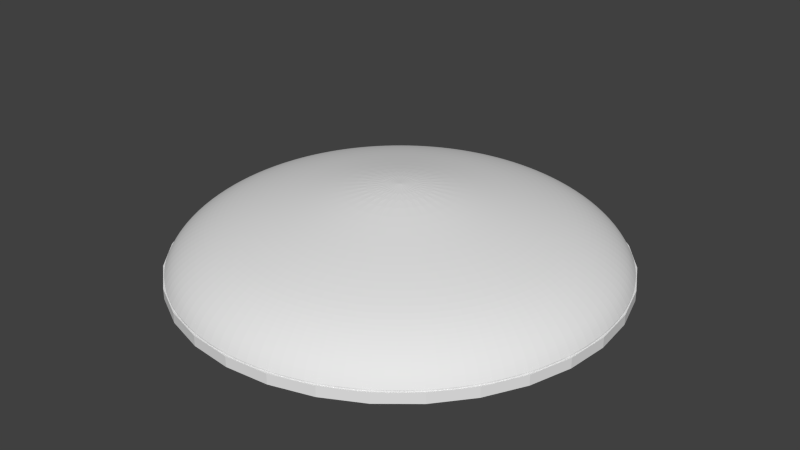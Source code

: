 # Source: dome.blend  (saved by Blender 2.73.0; exported with 4.5.12 LTS)
import bpy
from mathutils import Matrix  # noqa: F401  (used for matrix-valued properties, if any)

bpy.ops.wm.read_factory_settings(use_empty=True)
scene = bpy.context.scene
scene.name = 'Scene'

# ---- collections
col_collection_1 = bpy.data.collections.new('Collection 1'); scene.collection.children.link(col_collection_1)

# ---- world
world_world = bpy.data.worlds.new('World'); scene.world = world_world
world_world.color = (0.05088, 0.05088, 0.05088)
world_world.use_sun_shadow = False
world_world.sun_shadow_jitter_overblur = 0.0
world_world.cycles.sampling_method = 'MANUAL'
world_world.cycles.sample_map_resolution = 256

# ---- meshes
me_circle = bpy.data.meshes.new('Circle')
me_circle.from_pydata([(0.0, 1.0, 0.0), (-0.1951, 0.9808, 0.0), (-0.3827, 0.9239, 0.0), (-0.5556, 0.8315, 0.0), (-0.7071, 0.7071, 0.0), (-0.8315, 0.5556, 0.0), (-0.9239, 0.3827, 0.0), (-0.9808, 0.1951, 0.0), (-1.0, 7.55e-08, 0.0), (-0.9808, -0.1951, 0.0), (-0.9239, -0.3827, 0.0), (-0.8315, -0.5556, 0.0), (-0.7071, -0.7071, 0.0), (-0.5556, -0.8315, 0.0), (-0.3827, -0.9239, 0.0), (-0.1951, -0.9808, 0.0), (3.258e-07, -1.0, 0.0), (0.1951, -0.9808, 0.0), (0.3827, -0.9239, 0.0), (0.5556, -0.8315, 0.0), (0.7071, -0.7071, 0.0), (0.8315, -0.5556, 0.0), (0.9239, -0.3827, 0.0), (0.9808, -0.1951, 0.0), (1.0, 9.656e-07, 0.0), (0.9808, 0.1951, 0.0), (0.9239, 0.3827, 0.0), (0.8315, 0.5556, 0.0), (0.7071, 0.7071, 0.0), (0.5556, 0.8315, 0.0), (0.3827, 0.9239, 0.0), (0.1951, 0.9808, 0.0), (0.0, 1.0, -0.04694), (-0.1951, 0.9808, -0.04694), (-0.3827, 0.9239, -0.04694), (-0.5556, 0.8315, -0.04694), (-0.7071, 0.7071, -0.04694), (-0.8315, 0.5556, -0.04694), (-0.9239, 0.3827, -0.04694), (-0.9808, 0.1951, -0.04694), (-1.0, 7.55e-08, -0.04694), (-0.9808, -0.1951, -0.04694), (-0.9239, -0.3827, -0.04694), (-0.8315, -0.5556, -0.04694), (-0.7071, -0.7071, -0.04694), (-0.5556, -0.8315, -0.04694), (-0.3827, -0.9239, -0.04694), (-0.1951, -0.9808, -0.04694), (3.258e-07, -1.0, -0.04694), (0.1951, -0.9808, -0.04694), (0.3827, -0.9239, -0.04694), (0.5556, -0.8315, -0.04694), (0.7071, -0.7071, -0.04694), (0.8315, -0.5556, -0.04694), (0.9239, -0.3827, -0.04694), (0.9808, -0.1951, -0.04694), (1.0, 9.656e-07, -0.04694), (0.9808, 0.1951, -0.04694), (0.9239, 0.3827, -0.04694), (0.8315, 0.5556, -0.04694), (0.7071, 0.7071, -0.04694), (0.5556, 0.8315, -0.04694), (0.3827, 0.9239, -0.04694), (0.1951, 0.9808, -0.04694)], [], [(1, 0, 31, 30, 29, 28, 27, 26, 25, 24, 23, 22, 21, 20, 19, 18, 17, 16, 15, 14, 13, 12, 11, 10, 9, 8, 7, 6, 5, 4, 3, 2), (33, 34, 35, 36, 37, 38, 39, 40, 41, 42, 43, 44, 45, 46, 47, 48, 49, 50, 51, 52, 53, 54, 55, 56, 57, 58, 59, 60, 61, 62, 63, 32), (29, 30, 62, 61), (18, 19, 51, 50), (7, 8, 40, 39), (27, 28, 60, 59), (16, 17, 49, 48), (5, 6, 38, 37), (25, 26, 58, 57), (3, 4, 36, 35), (14, 15, 47, 46), (23, 24, 56, 55), (1, 2, 34, 33), (12, 13, 45, 44), (21, 22, 54, 53), (10, 11, 43, 42), (30, 31, 63, 62), (19, 20, 52, 51), (8, 9, 41, 40), (28, 29, 61, 60), (17, 18, 50, 49), (6, 7, 39, 38), (26, 27, 59, 58), (4, 5, 37, 36), (15, 16, 48, 47), (24, 25, 57, 56), (2, 3, 35, 34), (13, 14, 46, 45), (22, 23, 55, 54), (0, 1, 33, 32), (11, 12, 44, 43), (31, 0, 32, 63), (20, 21, 53, 52), (9, 10, 42, 41)])
_uv = me_circle.uv_layers.new(name='UVMap')
_uv.uv.foreach_set('vector', [0.5, 1.0, 0.4025, 0.9904, 0.3087, 0.9619, 0.2222, 0.9157, 0.1464, 0.8536, 0.08427, 0.7778, 0.03806, 0.6913, 0.009607, 0.5975, 0.0, 0.5, 0.009607, 0.4025, 0.03806, 0.3087, 0.08426, 0.2222, 0.1464, 0.1464, 0.2222, 0.08427, 0.3087, 0.03806, 0.4025, 0.009607, 0.5, 0.0, 0.5975, 0.009607, 0.6913, 0.03806, 0.7778, 0.08427, 0.8536, 0.1464, 0.9157, 0.2222, 0.9619, 0.3087, 0.9904, 0.4025, 1.0, 0.5, 0.9904, 0.5975, 0.9619, 0.6913, 0.9157, 0.7778, 0.8536, 0.8536, 0.7778, 0.9157, 0.6913, 0.9619, 0.5975, 0.9904, 0.5, 1.0, 0.5975, 0.9904, 0.6913, 0.9619, 0.7778, 0.9157, 0.8536, 0.8536, 0.9157, 0.7778, 0.9619, 0.6913, 0.9904, 0.5975, 1.0, 0.5, 0.9904, 0.4025, 0.9619, 0.3087, 0.9157, 0.2222, 0.8536, 0.1464, 0.7778, 0.08427, 0.6913, 0.03806, 0.5975, 0.009607, 0.5, 0.0, 0.4025, 0.009607, 0.3087, 0.03806, 0.2222, 0.08427, 0.1464, 0.1464, 0.08426, 0.2222, 0.03806, 0.3087, 0.009607, 0.4025, 0.0, 0.5, 0.009607, 0.5975, 0.03806, 0.6913, 0.08427, 0.7778, 0.1464, 0.8536, 0.2222, 0.9157, 0.3087, 0.9619, 0.4025, 0.9904, 0.1464, 0.8536, 0.2222, 0.9157, 0.2222, 0.9157, 0.1464, 0.8536, 0.4025, 0.009607, 0.3087, 0.03806, 0.3087, 0.03806, 0.4025, 0.009607, 0.9619, 0.6913, 0.9904, 0.5975, 0.9904, 0.5975, 0.9619, 0.6913, 0.03806, 0.6913, 0.08427, 0.7778, 0.08427, 0.7778, 0.03806, 0.6913, 0.5975, 0.009607, 0.5, 0.0, 0.5, 0.0, 0.5975, 0.009607, 0.8536, 0.8536, 0.9157, 0.7778, 0.9157, 0.7778, 0.8536, 0.8536, 0.0, 0.5, 0.009607, 0.5975, 0.009607, 0.5975, 0.0, 0.5, 0.6913, 0.9619, 0.7778, 0.9157, 0.7778, 0.9157, 0.6913, 0.9619, 0.7778, 0.08427, 0.6913, 0.03806, 0.6913, 0.03806, 0.7778, 0.08427, 0.03806, 0.3087, 0.009607, 0.4025, 0.009607, 0.4025, 0.03806, 0.3087, 0.5, 1.0, 0.5975, 0.9904, 0.5975, 0.9904, 0.5, 1.0, 0.9157, 0.2222, 0.8536, 0.1464, 0.8536, 0.1464, 0.9157, 0.2222, 0.1464, 0.1464, 0.08426, 0.2222, 0.08426, 0.2222, 0.1464, 0.1464, 0.9904, 0.4025, 0.9619, 0.3087, 0.9619, 0.3087, 0.9904, 0.4025, 0.2222, 0.9157, 0.3087, 0.9619, 0.3087, 0.9619, 0.2222, 0.9157, 0.3087, 0.03806, 0.2222, 0.08427, 0.2222, 0.08427, 0.3087, 0.03806, 0.9904, 0.5975, 1.0, 0.5, 1.0, 0.5, 0.9904, 0.5975, 0.08427, 0.7778, 0.1464, 0.8536, 0.1464, 0.8536, 0.08427, 0.7778, 0.5, 0.0, 0.4025, 0.009607, 0.4025, 0.009607, 0.5, 0.0, 0.9157, 0.7778, 0.9619, 0.6913, 0.9619, 0.6913, 0.9157, 0.7778, 0.009607, 0.5975, 0.03806, 0.6913, 0.03806, 0.6913, 0.009607, 0.5975, 0.7778, 0.9157, 0.8536, 0.8536, 0.8536, 0.8536, 0.7778, 0.9157, 0.6913, 0.03806, 0.5975, 0.009607, 0.5975, 0.009607, 0.6913, 0.03806, 0.009607, 0.4025, 0.0, 0.5, 0.0, 0.5, 0.009607, 0.4025, 0.5975, 0.9904, 0.6913, 0.9619, 0.6913, 0.9619, 0.5975, 0.9904, 0.8536, 0.1464, 0.7778, 0.08427, 0.7778, 0.08427, 0.8536, 0.1464, 0.08426, 0.2222, 0.03806, 0.3087, 0.03806, 0.3087, 0.08426, 0.2222, 0.4025, 0.9904, 0.5, 1.0, 0.5, 1.0, 0.4025, 0.9904, 0.9619, 0.3087, 0.9157, 0.2222, 0.9157, 0.2222, 0.9619, 0.3087, 0.3087, 0.9619, 0.4025, 0.9904, 0.4025, 0.9904, 0.3087, 0.9619, 0.2222, 0.08427, 0.1464, 0.1464, 0.1464, 0.1464, 0.2222, 0.08427, 1.0, 0.5, 0.9904, 0.4025, 0.9904, 0.4025, 1.0, 0.5])
me_circle.use_remesh_preserve_volume = False
me_circle.use_remesh_preserve_attributes = False
me_circle.use_mirror_vertex_groups = False
me_circle.update()
me_circle_001 = bpy.data.meshes.new('Circle.001')
me_circle_001.from_pydata([(0.0, 1.0, 0.0), (-0.1951, 0.9808, 0.0), (-0.3827, 0.9239, 0.0), (-0.5556, 0.8315, 0.0), (-0.7071, 0.7071, 0.0), (-0.8315, 0.5556, 0.0), (-0.9239, 0.3827, 0.0), (-0.9808, 0.1951, 0.0), (-1.0, 7.55e-08, 0.0), (-0.9808, -0.1951, 0.0), (-0.9239, -0.3827, 0.0), (-0.8315, -0.5556, 0.0), (-0.7071, -0.7071, 0.0), (-0.5556, -0.8315, 0.0), (-0.3827, -0.9239, 0.0), (-0.1951, -0.9808, 0.0), (3.258e-07, -1.0, 0.0), (0.1951, -0.9808, 0.0), (0.3827, -0.9239, 0.0), (0.5556, -0.8315, 0.0), (0.7071, -0.7071, 0.0), (0.8315, -0.5556, 0.0), (0.9239, -0.3827, 0.0), (0.9808, -0.1951, 0.0), (1.0, 9.656e-07, 0.0), (0.9808, 0.1951, 0.0), (0.9239, 0.3827, 0.0), (0.8315, 0.5556, 0.0), (0.7071, 0.7071, 0.0), (0.5556, 0.8315, 0.0), (0.3827, 0.9239, 0.0), (0.1951, 0.9808, 0.0), (-1.482e-09, 0.9875, 0.02733), (-0.1927, 0.9685, 0.02733), (-0.3779, 0.9124, 0.02733), (-0.5486, 0.8211, 0.02733), (-0.6983, 0.6983, 0.02733), (-0.8211, 0.5486, 0.02733), (-0.9124, 0.3779, 0.02733), (-0.9685, 0.1927, 0.02733), (-0.9875, 7.811e-08, 0.02733), (-0.9685, -0.1927, 0.02733), (-0.9124, -0.3779, 0.02733), (-0.8211, -0.5486, 0.02733), (-0.6983, -0.6983, 0.02733), (-0.5486, -0.8211, 0.02733), (-0.3779, -0.9124, 0.02733), (-0.1927, -0.9685, 0.02733), (3.203e-07, -0.9875, 0.02733), (0.1927, -0.9685, 0.02733), (0.3779, -0.9124, 0.02733), (0.5486, -0.8211, 0.02733), (0.6983, -0.6983, 0.02733), (0.8211, -0.5486, 0.02733), (0.9124, -0.3779, 0.02733), (0.9685, -0.1927, 0.02733), (0.9875, 9.571e-07, 0.02733), (0.9685, 0.1927, 0.02733), (0.9124, 0.3779, 0.02733), (0.8211, 0.5486, 0.02733), (0.6983, 0.6983, 0.02733), (0.5486, 0.8211, 0.02733), (0.3779, 0.9124, 0.02733), (0.1927, 0.9685, 0.02733), (-2.316e-09, 0.9689, 0.06198), (-0.189, 0.9503, 0.06198), (-0.3708, 0.8952, 0.06198), (-0.5383, 0.8056, 0.06198), (-0.6851, 0.6851, 0.06198), (-0.8056, 0.5383, 0.06198), (-0.8952, 0.3708, 0.06198), (-0.9503, 0.189, 0.06198), (-0.9689, 8.243e-08, 0.06198), (-0.9503, -0.189, 0.06198), (-0.8952, -0.3708, 0.06198), (-0.8056, -0.5383, 0.06198), (-0.6851, -0.6851, 0.06198), (-0.5383, -0.8056, 0.06198), (-0.3708, -0.8952, 0.06198), (-0.189, -0.9503, 0.06198), (3.134e-07, -0.9689, 0.06198), (0.189, -0.9503, 0.06198), (0.3708, -0.8952, 0.06198), (0.5383, -0.8056, 0.06198), (0.6851, -0.6851, 0.06198), (0.8056, -0.5383, 0.06198), (0.8952, -0.3708, 0.06198), (0.9503, -0.189, 0.06198), (0.9689, 9.449e-07, 0.06198), (0.9503, 0.189, 0.06198), (0.8952, 0.3708, 0.06198), (0.8056, 0.5383, 0.06198), (0.6851, 0.6851, 0.06198), (0.5383, 0.8056, 0.06198), (0.3708, 0.8952, 0.06198), (0.189, 0.9503, 0.06198), (-5.684e-09, 0.9408, 0.096), (-0.1835, 0.9227, 0.096), (-0.36, 0.8692, 0.096), (-0.5227, 0.7822, 0.096), (-0.6652, 0.6652, 0.096), (-0.7822, 0.5227, 0.096), (-0.8692, 0.36, 0.096), (-0.9227, 0.1835, 0.096), (-0.9408, 8.913e-08, 0.096), (-0.9227, -0.1835, 0.096), (-0.8692, -0.36, 0.096), (-0.7822, -0.5227, 0.096), (-0.6652, -0.6652, 0.096), (-0.5227, -0.7822, 0.096), (-0.36, -0.8692, 0.096), (-0.1835, -0.9227, 0.096), (3.009e-07, -0.9408, 0.096), (0.1835, -0.9227, 0.096), (0.36, -0.8692, 0.096), (0.5227, -0.7822, 0.096), (0.6652, -0.6652, 0.096), (0.7822, -0.5227, 0.096), (0.8692, -0.36, 0.096), (0.9227, -0.1835, 0.096), (0.9408, 9.265e-07, 0.096), (0.9227, 0.1835, 0.096), (0.8692, 0.36, 0.096), (0.7822, 0.5227, 0.096), (0.6652, 0.6652, 0.096), (0.5227, 0.7822, 0.096), (0.36, 0.8692, 0.096), (0.1835, 0.9227, 0.096), (-8.164e-09, 0.8996, 0.1314), (-0.1755, 0.8823, 0.1314), (-0.3443, 0.8311, 0.1314), (-0.4998, 0.748, 0.1314), (-0.6361, 0.6361, 0.1314), (-0.748, 0.4998, 0.1314), (-0.8311, 0.3443, 0.1314), (-0.8823, 0.1755, 0.1314), (-0.8996, 9.884e-08, 0.1314), (-0.8823, -0.1755, 0.1314), (-0.8311, -0.3443, 0.1314), (-0.748, -0.4998, 0.1314), (-0.6361, -0.6361, 0.1314), (-0.4998, -0.748, 0.1314), (-0.3443, -0.8311, 0.1314), (-0.1755, -0.8823, 0.1314), (2.85e-07, -0.8996, 0.1314), (0.1755, -0.8823, 0.1314), (0.3443, -0.8311, 0.1314), (0.4998, -0.748, 0.1314), (0.6361, -0.6361, 0.1314), (0.748, -0.4998, 0.1314), (0.8311, -0.3443, 0.1314), (0.8823, -0.1755, 0.1314), (0.8996, 8.996e-07, 0.1314), (0.8823, 0.1755, 0.1314), (0.8311, 0.3443, 0.1314), (0.748, 0.4998, 0.1314), (0.6361, 0.6361, 0.1314), (0.4998, 0.748, 0.1314), (0.3443, 0.8311, 0.1314), (0.1755, 0.8823, 0.1314), (-1.23e-08, 0.839, 0.1711), (-0.1637, 0.8228, 0.1711), (-0.3211, 0.7751, 0.1711), (-0.4661, 0.6976, 0.1711), (-0.5932, 0.5932, 0.1711), (-0.6976, 0.4661, 0.1711), (-0.7751, 0.3211, 0.1711), (-0.8228, 0.1637, 0.1711), (-0.839, 1.125e-07, 0.1711), (-0.8228, -0.1637, 0.1711), (-0.7751, -0.3211, 0.1711), (-0.6976, -0.4661, 0.1711), (-0.5932, -0.5932, 0.1711), (-0.4661, -0.6976, 0.1711), (-0.3211, -0.7751, 0.1711), (-0.1637, -0.8228, 0.1711), (2.611e-07, -0.839, 0.1711), (0.1637, -0.8228, 0.1711), (0.3211, -0.7751, 0.1711), (0.4661, -0.6976, 0.1711), (0.5932, -0.5932, 0.1711), (0.6976, -0.4661, 0.1711), (0.7751, -0.3211, 0.1711), (0.8228, -0.1637, 0.1711), (0.839, 8.593e-07, 0.1711), (0.8228, 0.1637, 0.1711), (0.7751, 0.3211, 0.1711), (0.6976, 0.4661, 0.1711), (0.5932, 0.5932, 0.1711), (0.4661, 0.6976, 0.1711), (0.3211, 0.7751, 0.1711), (0.1637, 0.8228, 0.1711), (-2.065e-08, 0.7465, 0.2136), (-0.1456, 0.7322, 0.2136), (-0.2857, 0.6897, 0.2136), (-0.4147, 0.6207, 0.2136), (-0.5279, 0.5279, 0.2136), (-0.6207, 0.4147, 0.2136), (-0.6897, 0.2857, 0.2136), (-0.7322, 0.1456, 0.2136), (-0.7465, 1.332e-07, 0.2136), (-0.7322, -0.1456, 0.2136), (-0.6897, -0.2857, 0.2136), (-0.6207, -0.4147, 0.2136), (-0.5279, -0.5279, 0.2136), (-0.4147, -0.6207, 0.2136), (-0.2857, -0.6897, 0.2136), (-0.1456, -0.7322, 0.2136), (2.226e-07, -0.7465, 0.2136), (0.1456, -0.7322, 0.2136), (0.2857, -0.6897, 0.2136), (0.4147, -0.6207, 0.2136), (0.5279, -0.5279, 0.2136), (0.6207, -0.4147, 0.2136), (0.6897, -0.2857, 0.2136), (0.7322, -0.1456, 0.2136), (0.7465, 7.976e-07, 0.2136), (0.7322, 0.1456, 0.2136), (0.6897, 0.2857, 0.2136), (0.6207, 0.4147, 0.2136), (0.5279, 0.5279, 0.2136), (0.4147, 0.6207, 0.2136), (0.2857, 0.6897, 0.2136), (0.1456, 0.7322, 0.2136), (-3.302e-08, 0.585, 0.2618), (-0.1141, 0.5738, 0.2618), (-0.2239, 0.5405, 0.2618), (-0.325, 0.4864, 0.2618), (-0.4137, 0.4137, 0.2618), (-0.4864, 0.325, 0.2618), (-0.5405, 0.2239, 0.2618), (-0.5738, 0.1141, 0.2618), (-0.585, 1.696e-07, 0.2618), (-0.5738, -0.1141, 0.2618), (-0.5405, -0.2239, 0.2618), (-0.4864, -0.325, 0.2618), (-0.4137, -0.4137, 0.2618), (-0.325, -0.4864, 0.2618), (-0.2239, -0.5405, 0.2618), (-0.1141, -0.5738, 0.2618), (1.576e-07, -0.585, 0.2618), (0.1141, -0.5738, 0.2618), (0.2239, -0.5405, 0.2618), (0.325, -0.4864, 0.2618), (0.4137, -0.4137, 0.2618), (0.4864, -0.325, 0.2618), (0.5405, -0.2239, 0.2618), (0.5738, -0.1141, 0.2618), (0.585, 6.904e-07, 0.2618), (0.5738, 0.1141, 0.2618), (0.5405, 0.2239, 0.2618), (0.4864, 0.325, 0.2618), (0.4137, 0.4137, 0.2618), (0.325, 0.4864, 0.2618), (0.2239, 0.5405, 0.2618), (0.1141, 0.5738, 0.2618), (-4.935e-08, 0.3934, 0.3029), (-0.07675, 0.3859, 0.3029), (-0.1506, 0.3635, 0.3029), (-0.2186, 0.3271, 0.3029), (-0.2782, 0.2782, 0.3029), (-0.3271, 0.2186, 0.3029), (-0.3635, 0.1506, 0.3029), (-0.3859, 0.07675, 0.3029), (-0.3934, 2.147e-07, 0.3029), (-0.3859, -0.07675, 0.3029), (-0.3635, -0.1506, 0.3029), (-0.3271, -0.2186, 0.3029), (-0.2782, -0.2782, 0.3029), (-0.2186, -0.3271, 0.3029), (-0.1506, -0.3635, 0.3029), (-0.07675, -0.3859, 0.3029), (7.884e-08, -0.3934, 0.3029), (0.07675, -0.3859, 0.3029), (0.1506, -0.3635, 0.3029), (0.2186, -0.3271, 0.3029), (0.2782, -0.2782, 0.3029), (0.3271, -0.2186, 0.3029), (0.3635, -0.1506, 0.3029), (0.3859, -0.07675, 0.3029), (0.3934, 5.649e-07, 0.3029), (0.3859, 0.07675, 0.3029), (0.3635, 0.1506, 0.3029), (0.3271, 0.2186, 0.3029), (0.2782, 0.2782, 0.3029), (0.2186, 0.3271, 0.3029), (0.1506, 0.3635, 0.3029), (0.07675, 0.3859, 0.3029), (-6.616e-08, 0.09979, 0.358), (-0.01947, 0.09787, 0.358), (-0.03819, 0.0922, 0.358), (-0.05544, 0.08297, 0.358), (-0.07056, 0.07056, 0.358), (-0.08297, 0.05544, 0.358), (-0.09219, 0.03819, 0.358), (-0.09787, 0.01947, 0.358), (-0.09979, 2.866e-07, 0.358), (-0.09787, -0.01947, 0.358), (-0.09219, -0.03819, 0.358), (-0.08297, -0.05544, 0.358), (-0.07056, -0.07056, 0.358), (-0.05544, -0.08297, 0.358), (-0.03819, -0.09219, 0.358), (-0.01947, -0.09787, 0.358), (-3.364e-08, -0.09979, 0.358), (0.01947, -0.09787, 0.358), (0.03819, -0.09219, 0.358), (0.05544, -0.08297, 0.358), (0.07056, -0.07056, 0.358), (0.08297, -0.05544, 0.358), (0.09219, -0.03819, 0.358), (0.09787, -0.01947, 0.358), (0.09979, 3.755e-07, 0.358), (0.09787, 0.01947, 0.358), (0.09219, 0.03819, 0.358), (0.08297, 0.05544, 0.358), (0.07056, 0.07056, 0.358), (0.05544, 0.08297, 0.358), (0.03819, 0.0922, 0.358), (0.01947, 0.09787, 0.358)], [], [(1, 0, 31, 30, 29, 28, 27, 26, 25, 24, 23, 22, 21, 20, 19, 18, 17, 16, 15, 14, 13, 12, 11, 10, 9, 8, 7, 6, 5, 4, 3, 2), (58, 59, 91, 90), (25, 26, 58, 57), (3, 4, 36, 35), (14, 15, 47, 46), (23, 24, 56, 55), (1, 2, 34, 33), (12, 13, 45, 44), (21, 22, 54, 53), (10, 11, 43, 42), (30, 31, 63, 62), (19, 20, 52, 51), (8, 9, 41, 40), (28, 29, 61, 60), (17, 18, 50, 49), (6, 7, 39, 38), (26, 27, 59, 58), (4, 5, 37, 36), (15, 16, 48, 47), (24, 25, 57, 56), (2, 3, 35, 34), (13, 14, 46, 45), (22, 23, 55, 54), (0, 1, 33, 32), (11, 12, 44, 43), (31, 0, 32, 63), (20, 21, 53, 52), (9, 10, 42, 41), (29, 30, 62, 61), (18, 19, 51, 50), (7, 8, 40, 39), (27, 28, 60, 59), (16, 17, 49, 48), (5, 6, 38, 37), (92, 93, 125, 124), (36, 37, 69, 68), (47, 48, 80, 79), (56, 57, 89, 88), (34, 35, 67, 66), (45, 46, 78, 77), (54, 55, 87, 86), (32, 33, 65, 64), (43, 44, 76, 75), (63, 32, 64, 95), (52, 53, 85, 84), (41, 42, 74, 73), (61, 62, 94, 93), (50, 51, 83, 82), (39, 40, 72, 71), (59, 60, 92, 91), (48, 49, 81, 80), (37, 38, 70, 69), (57, 58, 90, 89), (35, 36, 68, 67), (46, 47, 79, 78), (55, 56, 88, 87), (33, 34, 66, 65), (44, 45, 77, 76), (53, 54, 86, 85), (42, 43, 75, 74), (62, 63, 95, 94), (51, 52, 84, 83), (40, 41, 73, 72), (60, 61, 93, 92), (49, 50, 82, 81), (38, 39, 71, 70), (126, 127, 159, 158), (81, 82, 114, 113), (70, 71, 103, 102), (90, 91, 123, 122), (68, 69, 101, 100), (79, 80, 112, 111), (88, 89, 121, 120), (66, 67, 99, 98), (77, 78, 110, 109), (86, 87, 119, 118), (64, 65, 97, 96), (75, 76, 108, 107), (95, 64, 96, 127), (84, 85, 117, 116), (73, 74, 106, 105), (93, 94, 126, 125), (82, 83, 115, 114), (71, 72, 104, 103), (91, 92, 124, 123), (80, 81, 113, 112), (69, 70, 102, 101), (89, 90, 122, 121), (67, 68, 100, 99), (78, 79, 111, 110), (87, 88, 120, 119), (65, 66, 98, 97), (76, 77, 109, 108), (85, 86, 118, 117), (74, 75, 107, 106), (94, 95, 127, 126), (83, 84, 116, 115), (72, 73, 105, 104), (149, 150, 182, 181), (115, 116, 148, 147), (104, 105, 137, 136), (124, 125, 157, 156), (113, 114, 146, 145), (102, 103, 135, 134), (122, 123, 155, 154), (100, 101, 133, 132), (111, 112, 144, 143), (120, 121, 153, 152), (98, 99, 131, 130), (109, 110, 142, 141), (118, 119, 151, 150), (96, 97, 129, 128), (107, 108, 140, 139), (127, 96, 128, 159), (116, 117, 149, 148), (105, 106, 138, 137), (125, 126, 158, 157), (114, 115, 147, 146), (103, 104, 136, 135), (123, 124, 156, 155), (112, 113, 145, 144), (101, 102, 134, 133), (121, 122, 154, 153), (99, 100, 132, 131), (110, 111, 143, 142), (119, 120, 152, 151), (97, 98, 130, 129), (108, 109, 141, 140), (117, 118, 150, 149), (106, 107, 139, 138), (183, 184, 216, 215), (138, 139, 171, 170), (158, 159, 191, 190), (147, 148, 180, 179), (136, 137, 169, 168), (156, 157, 189, 188), (145, 146, 178, 177), (134, 135, 167, 166), (154, 155, 187, 186), (132, 133, 165, 164), (143, 144, 176, 175), (152, 153, 185, 184), (130, 131, 163, 162), (141, 142, 174, 173), (150, 151, 183, 182), (128, 129, 161, 160), (139, 140, 172, 171), (159, 128, 160, 191), (148, 149, 181, 180), (137, 138, 170, 169), (157, 158, 190, 189), (146, 147, 179, 178), (135, 136, 168, 167), (155, 156, 188, 187), (144, 145, 177, 176), (133, 134, 166, 165), (153, 154, 186, 185), (131, 132, 164, 163), (142, 143, 175, 174), (151, 152, 184, 183), (129, 130, 162, 161), (140, 141, 173, 172), (217, 218, 250, 249), (161, 162, 194, 193), (172, 173, 205, 204), (181, 182, 214, 213), (170, 171, 203, 202), (190, 191, 223, 222), (179, 180, 212, 211), (168, 169, 201, 200), (188, 189, 221, 220), (177, 178, 210, 209), (166, 167, 199, 198), (186, 187, 219, 218), (164, 165, 197, 196), (175, 176, 208, 207), (184, 185, 217, 216), (162, 163, 195, 194), (173, 174, 206, 205), (182, 183, 215, 214), (160, 161, 193, 192), (171, 172, 204, 203), (191, 160, 192, 223), (180, 181, 213, 212), (169, 170, 202, 201), (189, 190, 222, 221), (178, 179, 211, 210), (167, 168, 200, 199), (187, 188, 220, 219), (176, 177, 209, 208), (165, 166, 198, 197), (185, 186, 218, 217), (163, 164, 196, 195), (174, 175, 207, 206), (251, 252, 284, 283), (195, 196, 228, 227), (206, 207, 239, 238), (215, 216, 248, 247), (193, 194, 226, 225), (204, 205, 237, 236), (213, 214, 246, 245), (202, 203, 235, 234), (222, 223, 255, 254), (211, 212, 244, 243), (200, 201, 233, 232), (220, 221, 253, 252), (209, 210, 242, 241), (198, 199, 231, 230), (218, 219, 251, 250), (196, 197, 229, 228), (207, 208, 240, 239), (216, 217, 249, 248), (194, 195, 227, 226), (205, 206, 238, 237), (214, 215, 247, 246), (192, 193, 225, 224), (203, 204, 236, 235), (223, 192, 224, 255), (212, 213, 245, 244), (201, 202, 234, 233), (221, 222, 254, 253), (210, 211, 243, 242), (199, 200, 232, 231), (219, 220, 252, 251), (208, 209, 241, 240), (197, 198, 230, 229), (285, 286, 318, 317), (240, 241, 273, 272), (229, 230, 262, 261), (249, 250, 282, 281), (227, 228, 260, 259), (238, 239, 271, 270), (247, 248, 280, 279), (225, 226, 258, 257), (236, 237, 269, 268), (245, 246, 278, 277), (234, 235, 267, 266), (254, 255, 287, 286), (243, 244, 276, 275), (232, 233, 265, 264), (252, 253, 285, 284), (241, 242, 274, 273), (230, 231, 263, 262), (250, 251, 283, 282), (228, 229, 261, 260), (239, 240, 272, 271), (248, 249, 281, 280), (226, 227, 259, 258), (237, 238, 270, 269), (246, 247, 279, 278), (224, 225, 257, 256), (235, 236, 268, 267), (255, 224, 256, 287), (244, 245, 277, 276), (233, 234, 266, 265), (253, 254, 286, 285), (242, 243, 275, 274), (231, 232, 264, 263), (289, 290, 291, 292, 293, 294, 295, 296, 297, 298, 299, 300, 301, 302, 303, 304, 305, 306, 307, 308, 309, 310, 311, 312, 313, 314, 315, 316, 317, 318, 319, 288), (274, 275, 307, 306), (263, 264, 296, 295), (283, 284, 316, 315), (272, 273, 305, 304), (261, 262, 294, 293), (281, 282, 314, 313), (259, 260, 292, 291), (270, 271, 303, 302), (279, 280, 312, 311), (257, 258, 290, 289), (268, 269, 301, 300), (277, 278, 310, 309), (266, 267, 299, 298), (286, 287, 319, 318), (275, 276, 308, 307), (264, 265, 297, 296), (284, 285, 317, 316), (273, 274, 306, 305), (262, 263, 295, 294), (282, 283, 315, 314), (260, 261, 293, 292), (271, 272, 304, 303), (280, 281, 313, 312), (258, 259, 291, 290), (269, 270, 302, 301), (278, 279, 311, 310), (256, 257, 289, 288), (267, 268, 300, 299), (287, 256, 288, 319), (276, 277, 309, 308), (265, 266, 298, 297)])
me_circle_001.use_remesh_preserve_volume = False
me_circle_001.use_remesh_preserve_attributes = False
me_circle_001.use_mirror_vertex_groups = False
me_circle_001.update()

# ---- objects
ob_base = bpy.data.objects.new('Base', me_circle)
ob_dome = bpy.data.objects.new('Dome', me_circle_001)

# ---- transforms, parenting, visibility, modifiers, constraints
ob_base.location = (0.0, 0.0, 0.0)
ob_base.lineart.crease_threshold = 0.0
ob_dome.location = (0.0, 0.0, -0.02148)
ob_dome.scale = (1.011, 1.011, 1.011)
ob_dome.lineart.crease_threshold = 0.0
_m = ob_dome.modifiers.new('Subsurf', 'SUBSURF')
_m.uv_smooth = 'PRESERVE_CORNERS'
_m.quality = 2
_m.levels = 2
_m.show_only_control_edges = False

# ---- collection membership
col_collection_1.objects.link(ob_base)
col_collection_1.objects.link(ob_dome)

# ---- scene / render settings (as saved in the file)
scene.frame_start = 1; scene.frame_end = 250; scene.frame_set(1)
scene.render.engine = 'BLENDER_EEVEE_NEXT'
scene.render.resolution_percentage = 50
scene.render.dither_intensity = 0.0
scene.cycles.use_denoising = False
scene.cycles.samples = 10
scene.cycles.sampling_pattern = 'TABULATED_SOBOL'
scene.cycles.light_sampling_threshold = 0.0
scene.cycles.use_adaptive_sampling = False
scene.cycles.use_light_tree = False
scene.cycles.blur_glossy = 0.0
scene.cycles.pixel_filter_type = 'GAUSSIAN'
scene.cycles.sample_clamp_indirect = 0.0
scene.view_settings.view_transform = 'Standard'
bpy.context.view_layer.update()

# ---- added for rendering (the .blend has no active camera and no usable light): camera, sun
cam_auto = bpy.data.cameras.new('AutoCamera')
cam_auto.lens = 50.0
cam_auto.sensor_width = 36.0
cam_auto.clip_end = 1000.0
ob_auto_camera = bpy.data.objects.new('AutoCamera', cam_auto)
scene.collection.objects.link(ob_auto_camera)
ob_auto_camera.location = (2.6696, -3.20352, 2.28244)
ob_auto_camera.rotation_euler = (1.09748, -7.21219e-08, 0.694738)
scene.camera = ob_auto_camera
light_auto_sun = bpy.data.lights.new('AutoSun', 'SUN')
light_auto_sun.energy = 3.0
light_auto_sun.angle = 0.0523599
ob_auto_sun = bpy.data.objects.new('AutoSun', light_auto_sun)
scene.collection.objects.link(ob_auto_sun)
ob_auto_sun.rotation_euler = (0.872665, 0.174533, 0.523599)
bpy.context.view_layer.update()
